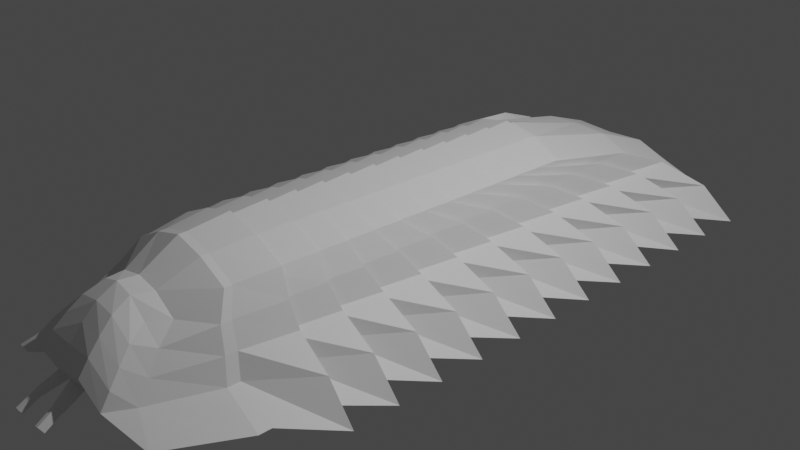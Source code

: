 # Source: isopod.blend  (saved by Blender 3.4.6; exported with 4.5.12 LTS)
import bpy
from mathutils import Matrix  # noqa: F401  (used for matrix-valued properties, if any)

bpy.ops.wm.read_factory_settings(use_empty=True)
scene = bpy.context.scene
scene.name = 'Scene'

# ---- collections
col_collection = bpy.data.collections.new('Collection'); scene.collection.children.link(col_collection)

# ---- materials (node trees are filled in below, after node groups)
mat_material = bpy.data.materials.new('Material')
mat_material.alpha_threshold = 0.0
mat_material.use_transparent_shadow = False
mat_material.roughness = 0.5
mat_material.line_color = (0.0, 0.0, 0.0, 1.0)

# ---- material node trees
mat_material.use_nodes = True; mat_material.node_tree.nodes.clear()
_N = mat_material.node_tree.nodes; _L = mat_material.node_tree.links
n0 = _N.new('ShaderNodeOutputMaterial'); n0.name = 'Material Output'; n0.location = (300, 300)
n1 = _N.new('ShaderNodeBsdfPrincipled'); n1.name = 'Principled BSDF'; n1.location = (10, 300)
n1.distribution = 'GGX'
n1.subsurface_method = 'RANDOM_WALK_SKIN'
n1.inputs[3].default_value = 1.45
n1.inputs[27].default_value = (0.0, 0.0, 0.0, 1.0)
n1.inputs[28].default_value = 1.0
_L.new(n1.outputs[0], n0.inputs[0])
n0.is_active_output = True

# ---- world
world_world = bpy.data.worlds.new('World'); scene.world = world_world
world_world.use_nodes = True; world_world.node_tree.nodes.clear()
_N = world_world.node_tree.nodes; _L = world_world.node_tree.links
n0 = _N.new('ShaderNodeOutputWorld'); n0.name = 'World Output'; n0.location = (300, 300)
n1 = _N.new('ShaderNodeBackground'); n1.name = 'Background'; n1.location = (10, 300)
n1.inputs[0].default_value = (0.05088, 0.05088, 0.05088, 1.0)
_L.new(n1.outputs[0], n0.inputs[0])
n0.is_active_output = True
world_world.color = (0.05088, 0.05088, 0.05088)
world_world.use_sun_shadow = False
world_world.sun_shadow_jitter_overblur = 0.0

# ---- cameras
cam_camera = bpy.data.cameras.new('Camera')
cam_camera.clip_end = 100.0
cam_camera.ortho_scale = 7.314

# ---- lights
light_light = bpy.data.lights.new('Light', 'POINT')
light_light.transmission_factor = 0.0
light_light.energy = 1000.0
light_light.shadow_soft_size = 0.1
light_light.shadow_maximum_resolution = 0.006
light_light.use_absolute_resolution = True

# ---- meshes
me_cube = bpy.data.meshes.new('Cube')
me_cube.from_pydata([(0.6357, 0.437, 0.7749), (1.0, 1.0, -1.0), (0.383, -0.8178, 0.6108), (0.6025, -0.9704, -0.4548), (0.7673, 0.7274, 0.2105), (0.8779, 0.8992, -0.3277), (0.9667, 0.9765, -0.845), (0.4623, -0.8696, 0.4166), (0.5289, -0.9075, 0.1489), (0.5824, -0.9417, -0.1381), (0.7096, 0.4102, 0.8584), (0.7096, 0.3274, 0.8782), (0.7096, 0.2445, 0.898), (0.7096, 0.1616, 0.9178), (0.7096, 0.07876, 0.9376), (0.7096, -0.004102, 0.9574), (0.7096, -0.08697, 0.9772), (0.7096, -0.1698, 0.997), (0.7096, -0.2527, 1.017), (0.7096, -0.3356, 1.037), (0.7096, -0.4184, 1.056), (0.7096, -0.5214, 1.082), (0.6357, -0.6603, 1.0), (0.4823, -0.7646, 0.5713), (1.057, -0.9375, -0.8725), (1.393, -0.7333, -1.0), (1.697, -0.5439, -1.374), (1.697, -0.4106, -1.374), (1.697, -0.2773, -1.374), (1.697, -0.1439, -1.374), (1.697, -0.0106, -1.374), (1.697, 0.1227, -1.374), (1.697, 0.2561, -1.374), (1.697, 0.3894, -1.374), (1.697, 0.5227, -1.374), (1.697, 0.6561, -1.374), (1.697, 0.7894, -1.374), (1.697, 0.9227, -1.374), (1.381, 0.8877, -0.5383), (1.381, 0.7578, -0.5383), (1.381, 0.6278, -0.5383), (1.381, 0.4978, -0.5383), (1.381, 0.3679, -0.5383), (1.381, 0.2379, -0.5383), (1.381, 0.1079, -0.5383), (1.381, -0.02203, -0.5383), (1.381, -0.152, -0.5383), (1.381, -0.282, -0.5383), (1.381, -0.4119, -0.5383), (1.381, -0.5419, -0.5383), (0.9667, -0.7279, -0.5), (0.7334, -0.9027, -0.4669), (0.98, 0.8162, 0.001688), (0.98, 0.6935, 0.001688), (0.98, 0.5708, 0.001688), (0.98, 0.4482, 0.001688), (0.98, 0.3255, 0.001688), (0.98, 0.2029, 0.001688), (0.98, 0.08019, 0.001688), (0.98, -0.04248, 0.001688), (0.98, -0.1651, 0.001688), (0.98, -0.2878, 0.001688), (0.98, -0.4105, 0.001688), (0.98, -0.5331, 0.001688), (0.8779, -0.7119, 0.0), (0.6661, -0.8623, -0.09081), (0.8565, 0.6571, 0.5417), (0.8565, 0.5488, 0.5417), (0.8565, 0.4406, 0.5417), (0.8565, 0.3323, 0.5417), (0.8565, 0.2241, 0.5417), (0.8565, 0.1158, 0.5417), (0.8565, 0.00755, 0.5417), (0.8565, -0.1007, 0.5417), (0.8565, -0.209, 0.5417), (0.8565, -0.3172, 0.5417), (0.8565, -0.4255, 0.5417), (0.8565, -0.5337, 0.5417), (0.7673, -0.6981, 0.5), (0.5821, -0.8201, 0.2755), (0.6357, -0.6384, 1.0), (1.393, -0.6981, -1.0), (0.9667, -0.6936, -0.5), (0.8779, -0.6794, 0.0), (0.7673, -0.6694, 0.5), (0.6357, -0.5664, 1.0), (1.393, -0.5822, -1.0), (0.9667, -0.5806, -0.5), (0.8779, -0.5728, 0.0), (0.7673, -0.5754, 0.5), (0.6357, -0.4578, 0.9729), (1.393, -0.4398, -1.0), (0.9667, -0.4418, -0.5), (0.8779, -0.4418, 0.0), (0.7673, -0.4598, 0.5), (0.6357, -0.379, 0.9554), (1.393, -0.313, -1.0), (0.9667, -0.3182, -0.5), (0.8779, -0.3252, 0.0), (0.7673, -0.3568, 0.5), (0.6357, -0.2985, 0.9376), (1.393, -0.1836, -1.0), (0.9667, -0.192, -0.5), (0.8779, -0.2061, 0.0), (0.7673, -0.2517, 0.5), (0.6357, -0.2118, 0.9185), (1.393, -0.04403, -1.0), (0.9667, -0.05603, -0.5), (0.8779, -0.07771, 0.0), (0.7673, -0.1384, 0.5), (0.6357, -0.1277, 0.8998), (1.393, 0.09126, -1.0), (0.9667, 0.07584, -0.5), (0.8779, 0.04675, 0.0), (0.7673, -0.02855, 0.5), (0.6357, -0.04996, 0.8826), (1.393, 0.2164, -1.0), (0.9667, 0.1979, -0.5), (0.8779, 0.1619, 0.0), (0.7673, 0.07308, 0.5), (0.6357, 0.03338, 0.8642), (1.393, 0.3505, -1.0), (0.9667, 0.3286, -0.5), (0.8779, 0.2853, 0.0), (0.7673, 0.182, 0.5), (0.6357, 0.1224, 0.8445), (1.393, 0.4938, -1.0), (0.9667, 0.4682, -0.5), (0.8779, 0.4171, 0.0), (0.7673, 0.2983, 0.5), (0.6357, 0.1967, 0.8281), (1.393, 0.6133, -1.0), (0.9667, 0.5847, -0.5), (0.8779, 0.527, 0.0), (0.7673, 0.3953, 0.5), (0.6357, 0.2818, 0.8092), (1.393, 0.7502, -1.0), (0.9667, 0.7181, -0.5), (0.8779, 0.6529, 0.0), (0.7673, 0.5065, 0.5), (1.0, 0.8811, -1.0), (0.6357, 0.3631, 0.7912), (0.9667, 0.8457, -0.5), (0.8779, 0.7733, 0.0), (0.7673, 0.6127, 0.5), (0.5, 1.0, -0.6321), (0.0, 1.0, -0.8032), (0.1915, -0.8178, 0.9787), (0.0, -0.8178, 1.099), (0.0, -0.9704, -0.1592), (0.1276, -0.9598, -0.367), (2.98e-08, 0.437, 1.293), (0.3179, 0.437, 1.143), (2.98e-08, 0.9765, -0.6201), (0.4833, 0.9765, -0.4771), (0.0, 0.8992, -0.009169), (0.439, 0.8992, 0.04019), (2.98e-08, 0.7274, 0.6265), (0.3836, 0.7274, 0.5784), (0.2912, -0.9417, 0.2298), (0.0, -0.9417, 0.2148), (0.2645, -0.9075, 0.5168), (0.0, -0.9075, 0.5537), (0.2311, -0.8696, 0.7845), (0.0, -0.8696, 0.87), (0.6635, 0.9227, -1.006), (-5.495e-08, 0.9227, -1.191), (0.6635, 0.7894, -1.006), (-5.495e-08, 0.7894, -1.191), (0.6635, 0.6561, -1.006), (-5.495e-08, 0.6561, -1.191), (0.6635, 0.5227, -1.006), (-5.495e-08, 0.5227, -1.191), (0.6635, 0.3894, -1.006), (-5.495e-08, 0.3894, -1.191), (0.6635, 0.2561, -1.006), (-5.495e-08, 0.2561, -1.191), (0.6635, 0.1227, -1.006), (-5.495e-08, 0.1227, -1.191), (0.6635, -0.0106, -1.006), (-5.495e-08, -0.0106, -1.191), (0.6635, -0.1439, -1.006), (-5.495e-08, -0.1439, -1.191), (0.6635, -0.2773, -1.006), (-5.495e-08, -0.2773, -1.191), (0.6635, -0.4106, -1.006), (-5.495e-08, -0.4106, -1.191), (0.6635, -0.5439, -1.006), (-5.495e-08, -0.5439, -1.191), (0.6963, -0.7333, -0.6321), (0.0, -0.7333, -0.8032), (0.2063, -0.9481, -0.5116), (-5.96e-08, -0.9375, -0.6526), (-2.98e-08, 0.4102, 1.392), (0.3548, 0.4102, 1.226), (-2.98e-08, 0.3274, 1.415), (0.3548, 0.3274, 1.246), (-2.98e-08, 0.2445, 1.438), (0.3548, 0.2445, 1.266), (-2.98e-08, 0.1616, 1.462), (0.3548, 0.1616, 1.286), (-2.98e-08, 0.07876, 1.485), (0.3548, 0.07876, 1.305), (-2.98e-08, -0.004102, 1.509), (0.3548, -0.004102, 1.325), (-2.98e-08, -0.08697, 1.532), (0.3548, -0.08697, 1.345), (-2.98e-08, -0.1698, 1.555), (0.3548, -0.1698, 1.365), (-2.98e-08, -0.2527, 1.579), (0.3548, -0.2527, 1.385), (-2.98e-08, -0.3356, 1.602), (0.3548, -0.3356, 1.404), (-2.98e-08, -0.4184, 1.626), (0.3548, -0.4184, 1.424), (-2.98e-08, -0.5214, 1.655), (0.3548, -0.5214, 1.45), (2.98e-08, -0.6603, 1.559), (0.3179, -0.6603, 1.368), (0.0, -0.7646, 1.053), (0.2412, -0.7646, 0.9392), (2.98e-08, -0.6384, 1.559), (0.3179, -0.6384, 1.368), (0.6963, -0.6981, -0.6321), (0.0, -0.6981, -0.8032), (2.98e-08, -0.5664, 1.559), (0.3179, -0.5664, 1.368), (0.6963, -0.5822, -0.6321), (0.0, -0.5822, -0.8032), (2.98e-08, -0.4578, 1.527), (0.3179, -0.4578, 1.341), (0.6963, -0.4398, -0.6321), (0.0, -0.4398, -0.8032), (2.98e-08, -0.379, 1.506), (0.3179, -0.379, 1.323), (0.6963, -0.313, -0.6321), (0.0, -0.313, -0.8032), (2.98e-08, -0.2985, 1.485), (0.3179, -0.2985, 1.306), (0.6963, -0.1836, -0.6321), (0.0, -0.1836, -0.8032), (2.98e-08, -0.2118, 1.463), (0.3179, -0.2118, 1.286), (0.6963, -0.04403, -0.6321), (0.0, -0.04403, -0.8032), (2.98e-08, -0.1277, 1.441), (0.3179, -0.1277, 1.268), (0.6963, 0.09126, -0.6321), (0.0, 0.09126, -0.8032), (2.98e-08, -0.04996, 1.42), (0.3179, -0.04996, 1.251), (0.6963, 0.2164, -0.6321), (0.0, 0.2164, -0.8032), (2.98e-08, 0.03338, 1.399), (0.3179, 0.03338, 1.232), (0.6963, 0.3505, -0.6321), (0.0, 0.3505, -0.8032), (2.98e-08, 0.1224, 1.375), (0.3179, 0.1224, 1.212), (0.6963, 0.4938, -0.6321), (0.0, 0.4938, -0.8032), (2.98e-08, 0.1967, 1.356), (0.3179, 0.1967, 1.196), (0.6963, 0.6133, -0.6321), (0.0, 0.6133, -0.8032), (2.98e-08, 0.2818, 1.334), (0.3179, 0.2818, 1.177), (0.6963, 0.7502, -0.6321), (0.0, 0.7502, -0.8032), (2.98e-08, 0.3631, 1.312), (0.3179, 0.3631, 1.159), (0.5, 0.8811, -0.6321), (0.0, 0.8811, -0.8032), (0.3012, -0.9704, -0.08684), (0.05958, -0.9594, -0.3833), (0.5283, -0.9375, -0.5046), (0.05959, -0.9485, -0.5528), (0.1311, -1.004, -0.7524), (0.1311, -1.012, -0.6426), (0.1711, -1.012, -0.633), (0.2221, -1.004, -0.7269), (0.1249, -1.004, -0.7605), (0.1249, -1.012, -0.6378), (0.1742, -1.012, -0.6259), (0.2312, -1.004, -0.7307), (0.1438, -1.051, -0.9796), (0.1438, -1.059, -0.8698), (0.1838, -1.059, -0.8602), (0.2348, -1.051, -0.9541)], [], [(275, 24, 3, 273), (79, 23, 2, 7), (158, 152, 0, 4), (145, 154, 6, 1), (154, 156, 5, 6), (156, 158, 4, 5), (24, 51, 9, 3), (51, 65, 8, 9), (65, 79, 7, 8), (143, 144, 66, 52), (138, 139, 67, 53), (133, 134, 68, 54), (128, 129, 69, 55), (123, 124, 70, 56), (118, 119, 71, 57), (113, 114, 72, 58), (108, 109, 73, 59), (103, 104, 74, 60), (98, 99, 75, 61), (93, 94, 76, 62), (88, 89, 77, 63), (83, 84, 78, 64), (64, 78, 79, 65), (142, 143, 52, 38), (137, 138, 53, 39), (132, 133, 54, 40), (127, 128, 55, 41), (122, 123, 56, 42), (117, 118, 57, 43), (112, 113, 58, 44), (107, 108, 59, 45), (102, 103, 60, 46), (97, 98, 61, 47), (92, 93, 62, 48), (87, 88, 63, 49), (82, 83, 64, 50), (50, 64, 65, 51), (140, 142, 38, 37), (136, 137, 39, 36), (131, 132, 40, 35), (126, 127, 41, 34), (121, 122, 42, 33), (116, 117, 43, 32), (111, 112, 44, 31), (106, 107, 45, 30), (101, 102, 46, 29), (96, 97, 47, 28), (91, 92, 48, 27), (86, 87, 49, 26), (81, 82, 50, 25), (25, 50, 51, 24), (144, 141, 10, 66), (139, 135, 11, 67), (134, 130, 12, 68), (129, 125, 13, 69), (124, 120, 14, 70), (119, 115, 15, 71), (114, 110, 16, 72), (109, 105, 17, 73), (104, 100, 18, 74), (99, 95, 19, 75), (94, 90, 20, 76), (89, 85, 21, 77), (84, 80, 22, 78), (78, 22, 23, 79), (271, 140, 37, 165), (267, 136, 36, 167), (263, 131, 35, 169), (259, 126, 34, 171), (255, 121, 33, 173), (251, 116, 32, 175), (247, 111, 31, 177), (243, 106, 30, 179), (239, 101, 29, 181), (235, 96, 28, 183), (231, 91, 27, 185), (227, 86, 26, 187), (223, 81, 25, 189), (189, 25, 24, 275), (187, 26, 81, 223), (77, 21, 80, 84), (26, 49, 82, 81), (49, 63, 83, 82), (63, 77, 84, 83), (185, 27, 86, 227), (76, 20, 85, 89), (27, 48, 87, 86), (48, 62, 88, 87), (62, 76, 89, 88), (183, 28, 91, 231), (75, 19, 90, 94), (28, 47, 92, 91), (47, 61, 93, 92), (61, 75, 94, 93), (181, 29, 96, 235), (74, 18, 95, 99), (29, 46, 97, 96), (46, 60, 98, 97), (60, 74, 99, 98), (179, 30, 101, 239), (73, 17, 100, 104), (30, 45, 102, 101), (45, 59, 103, 102), (59, 73, 104, 103), (177, 31, 106, 243), (72, 16, 105, 109), (31, 44, 107, 106), (44, 58, 108, 107), (58, 72, 109, 108), (175, 32, 111, 247), (71, 15, 110, 114), (32, 43, 112, 111), (43, 57, 113, 112), (57, 71, 114, 113), (173, 33, 116, 251), (70, 14, 115, 119), (33, 42, 117, 116), (42, 56, 118, 117), (56, 70, 119, 118), (171, 34, 121, 255), (69, 13, 120, 124), (34, 41, 122, 121), (41, 55, 123, 122), (55, 69, 124, 123), (169, 35, 126, 259), (68, 12, 125, 129), (35, 40, 127, 126), (40, 54, 128, 127), (54, 68, 129, 128), (167, 36, 131, 263), (67, 11, 130, 134), (36, 39, 132, 131), (39, 53, 133, 132), (53, 67, 134, 133), (165, 37, 136, 267), (66, 10, 135, 139), (37, 38, 137, 136), (38, 52, 138, 137), (52, 66, 139, 138), (145, 1, 140, 271), (4, 0, 141, 144), (1, 6, 142, 140), (6, 5, 143, 142), (5, 4, 144, 143), (146, 145, 271, 272), (0, 152, 270, 141), (152, 151, 269, 270), (166, 165, 267, 268), (10, 194, 266, 135), (194, 193, 265, 266), (168, 167, 263, 264), (11, 196, 262, 130), (196, 195, 261, 262), (170, 169, 259, 260), (12, 198, 258, 125), (198, 197, 257, 258), (172, 171, 255, 256), (13, 200, 254, 120), (200, 199, 253, 254), (174, 173, 251, 252), (14, 202, 250, 115), (202, 201, 249, 250), (176, 175, 247, 248), (15, 204, 246, 110), (204, 203, 245, 246), (178, 177, 243, 244), (16, 206, 242, 105), (206, 205, 241, 242), (180, 179, 239, 240), (17, 208, 238, 100), (208, 207, 237, 238), (182, 181, 235, 236), (18, 210, 234, 95), (210, 209, 233, 234), (184, 183, 231, 232), (19, 212, 230, 90), (212, 211, 229, 230), (186, 185, 227, 228), (20, 214, 226, 85), (214, 213, 225, 226), (188, 187, 223, 224), (21, 216, 222, 80), (216, 215, 221, 222), (22, 218, 220, 23), (218, 217, 219, 220), (80, 222, 218, 22), (222, 221, 217, 218), (85, 226, 216, 21), (226, 225, 215, 216), (90, 230, 214, 20), (230, 229, 213, 214), (95, 234, 212, 19), (234, 233, 211, 212), (100, 238, 210, 18), (238, 237, 209, 210), (105, 242, 208, 17), (242, 241, 207, 208), (110, 246, 206, 16), (246, 245, 205, 206), (115, 250, 204, 15), (250, 249, 203, 204), (120, 254, 202, 14), (254, 253, 201, 202), (125, 258, 200, 13), (258, 257, 199, 200), (130, 262, 198, 12), (262, 261, 197, 198), (135, 266, 196, 11), (266, 265, 195, 196), (141, 270, 194, 10), (270, 269, 193, 194), (190, 189, 275, 192), (224, 223, 189, 190), (228, 227, 187, 188), (232, 231, 185, 186), (236, 235, 183, 184), (240, 239, 181, 182), (244, 243, 179, 180), (248, 247, 177, 178), (252, 251, 175, 176), (256, 255, 173, 174), (260, 259, 171, 172), (264, 263, 169, 170), (268, 267, 167, 168), (272, 271, 165, 166), (8, 7, 163, 161), (161, 163, 164, 162), (9, 8, 161, 159), (159, 161, 162, 160), (3, 9, 159, 273), (273, 159, 160, 149), (155, 157, 158, 156), (153, 155, 156, 154), (146, 153, 154, 145), (157, 151, 152, 158), (150, 274, 282, 283), (7, 2, 147, 163), (163, 147, 148, 164), (23, 220, 147, 2), (220, 219, 148, 147), (274, 150, 273, 149), (191, 276, 192, 275), (276, 274, 149, 192), (150, 191, 275, 273), (277, 280, 288, 285), (274, 276, 281, 282), (191, 150, 283, 284), (276, 191, 284, 281), (277, 278, 282, 281), (278, 279, 283, 282), (280, 277, 281, 284), (279, 280, 284, 283), (285, 288, 287, 286), (278, 277, 285, 286), (280, 279, 287, 288), (279, 278, 286, 287)])
_uv = me_cube.uv_layers.new(name='UVMap')
_uv.uv.foreach_set('vector', [0.3125, 0.7333, 0.375, 0.7333, 0.375, 0.75, 0.3125, 0.75, 0.5625, 0.7333, 0.625, 0.7333, 0.625, 0.75, 0.5625, 0.75, 0.5625, 0.4375, 0.625, 0.4375, 0.625, 0.5, 0.5625, 0.5, 0.375, 0.4375, 0.4375, 0.4375, 0.4375, 0.5, 0.375, 0.5, 0.4375, 0.4375, 0.5, 0.4375, 0.5, 0.5, 0.4375, 0.5, 0.5, 0.4375, 0.5625, 0.4375, 0.5625, 0.5, 0.5, 0.5, 0.375, 0.7333, 0.4375, 0.7333, 0.4375, 0.75, 0.375, 0.75, 0.4375, 0.7333, 0.5, 0.7333, 0.5, 0.75, 0.4375, 0.75, 0.5, 0.7333, 0.5625, 0.7333, 0.5625, 0.75, 0.5, 0.75, 0.5, 0.5149, 0.5625, 0.5149, 0.5625, 0.5167, 0.5, 0.5167, 0.5, 0.5312, 0.5625, 0.5312, 0.5625, 0.5333, 0.5, 0.5333, 0.5, 0.5483, 0.5625, 0.5483, 0.5625, 0.55, 0.5, 0.55, 0.5, 0.5633, 0.5625, 0.5633, 0.5625, 0.5667, 0.5, 0.5667, 0.5, 0.5812, 0.5625, 0.5812, 0.5625, 0.5833, 0.5, 0.5833, 0.5, 0.5979, 0.5625, 0.5979, 0.5625, 0.6, 0.5, 0.6, 0.5, 0.6136, 0.5625, 0.6136, 0.5625, 0.6167, 0.5, 0.6167, 0.5, 0.6305, 0.5625, 0.6305, 0.5625, 0.6333, 0.5, 0.6333, 0.5, 0.6479, 0.5625, 0.6479, 0.5625, 0.65, 0.5, 0.65, 0.5, 0.6641, 0.5625, 0.6641, 0.5625, 0.6667, 0.5, 0.6667, 0.5, 0.68, 0.5625, 0.68, 0.5625, 0.6833, 0.5, 0.6833, 0.5, 0.6978, 0.5625, 0.6978, 0.5625, 0.7, 0.5, 0.7, 0.5, 0.7123, 0.5625, 0.7123, 0.5625, 0.7167, 0.5, 0.7167, 0.5, 0.7167, 0.5625, 0.7167, 0.5625, 0.7333, 0.5, 0.7333, 0.4375, 0.5149, 0.5, 0.5149, 0.5, 0.5167, 0.4375, 0.5167, 0.4375, 0.5312, 0.5, 0.5312, 0.5, 0.5333, 0.4375, 0.5333, 0.4375, 0.5483, 0.5, 0.5483, 0.5, 0.55, 0.4375, 0.55, 0.4375, 0.5633, 0.5, 0.5633, 0.5, 0.5667, 0.4375, 0.5667, 0.4375, 0.5812, 0.5, 0.5812, 0.5, 0.5833, 0.4375, 0.5833, 0.4375, 0.5979, 0.5, 0.5979, 0.5, 0.6, 0.4375, 0.6, 0.4375, 0.6136, 0.5, 0.6136, 0.5, 0.6167, 0.4375, 0.6167, 0.4375, 0.6305, 0.5, 0.6305, 0.5, 0.6333, 0.4375, 0.6333, 0.4375, 0.6479, 0.5, 0.6479, 0.5, 0.65, 0.4375, 0.65, 0.4375, 0.6641, 0.5, 0.6641, 0.5, 0.6667, 0.4375, 0.6667, 0.4375, 0.68, 0.5, 0.68, 0.5, 0.6833, 0.4375, 0.6833, 0.4375, 0.6978, 0.5, 0.6978, 0.5, 0.7, 0.4375, 0.7, 0.4375, 0.7123, 0.5, 0.7123, 0.5, 0.7167, 0.4375, 0.7167, 0.4375, 0.7167, 0.5, 0.7167, 0.5, 0.7333, 0.4375, 0.7333, 0.375, 0.5149, 0.4375, 0.5149, 0.4375, 0.5167, 0.375, 0.5167, 0.375, 0.5312, 0.4375, 0.5312, 0.4375, 0.5333, 0.375, 0.5333, 0.375, 0.5483, 0.4375, 0.5483, 0.4375, 0.55, 0.375, 0.55, 0.375, 0.5633, 0.4375, 0.5633, 0.4375, 0.5667, 0.375, 0.5667, 0.375, 0.5812, 0.4375, 0.5812, 0.4375, 0.5833, 0.375, 0.5833, 0.375, 0.5979, 0.4375, 0.5979, 0.4375, 0.6, 0.375, 0.6, 0.375, 0.6136, 0.4375, 0.6136, 0.4375, 0.6167, 0.375, 0.6167, 0.375, 0.6305, 0.4375, 0.6305, 0.4375, 0.6333, 0.375, 0.6333, 0.375, 0.6479, 0.4375, 0.6479, 0.4375, 0.65, 0.375, 0.65, 0.375, 0.6641, 0.4375, 0.6641, 0.4375, 0.6667, 0.375, 0.6667, 0.375, 0.68, 0.4375, 0.68, 0.4375, 0.6833, 0.375, 0.6833, 0.375, 0.6978, 0.4375, 0.6978, 0.4375, 0.7, 0.375, 0.7, 0.375, 0.7123, 0.4375, 0.7123, 0.4375, 0.7167, 0.375, 0.7167, 0.375, 0.7167, 0.4375, 0.7167, 0.4375, 0.7333, 0.375, 0.7333, 0.5625, 0.5149, 0.625, 0.5149, 0.625, 0.5167, 0.5625, 0.5167, 0.5625, 0.5312, 0.625, 0.5312, 0.625, 0.5333, 0.5625, 0.5333, 0.5625, 0.5483, 0.625, 0.5483, 0.625, 0.55, 0.5625, 0.55, 0.5625, 0.5633, 0.625, 0.5633, 0.625, 0.5667, 0.5625, 0.5667, 0.5625, 0.5812, 0.625, 0.5812, 0.625, 0.5833, 0.5625, 0.5833, 0.5625, 0.5979, 0.625, 0.5979, 0.625, 0.6, 0.5625, 0.6, 0.5625, 0.6136, 0.625, 0.6136, 0.625, 0.6167, 0.5625, 0.6167, 0.5625, 0.6305, 0.625, 0.6305, 0.625, 0.6333, 0.5625, 0.6333, 0.5625, 0.6479, 0.625, 0.6479, 0.625, 0.65, 0.5625, 0.65, 0.5625, 0.6641, 0.625, 0.6641, 0.625, 0.6667, 0.5625, 0.6667, 0.5625, 0.68, 0.625, 0.68, 0.625, 0.6833, 0.5625, 0.6833, 0.5625, 0.6978, 0.625, 0.6978, 0.625, 0.7, 0.5625, 0.7, 0.5625, 0.7123, 0.625, 0.7123, 0.625, 0.7167, 0.5625, 0.7167, 0.5625, 0.7167, 0.625, 0.7167, 0.625, 0.7333, 0.5625, 0.7333, 0.3125, 0.5149, 0.375, 0.5149, 0.375, 0.5167, 0.3125, 0.5167, 0.3125, 0.5312, 0.375, 0.5312, 0.375, 0.5333, 0.3125, 0.5333, 0.3125, 0.5483, 0.375, 0.5483, 0.375, 0.55, 0.3125, 0.55, 0.3125, 0.5633, 0.375, 0.5633, 0.375, 0.5667, 0.3125, 0.5667, 0.3125, 0.5812, 0.375, 0.5812, 0.375, 0.5833, 0.3125, 0.5833, 0.3125, 0.5979, 0.375, 0.5979, 0.375, 0.6, 0.3125, 0.6, 0.3125, 0.6136, 0.375, 0.6136, 0.375, 0.6167, 0.3125, 0.6167, 0.3125, 0.6305, 0.375, 0.6305, 0.375, 0.6333, 0.3125, 0.6333, 0.3125, 0.6479, 0.375, 0.6479, 0.375, 0.65, 0.3125, 0.65, 0.3125, 0.6641, 0.375, 0.6641, 0.375, 0.6667, 0.3125, 0.6667, 0.3125, 0.68, 0.375, 0.68, 0.375, 0.6833, 0.3125, 0.6833, 0.3125, 0.6978, 0.375, 0.6978, 0.375, 0.7, 0.3125, 0.7, 0.3125, 0.7123, 0.375, 0.7123, 0.375, 0.7167, 0.3125, 0.7167, 0.3125, 0.7167, 0.375, 0.7167, 0.375, 0.7333, 0.3125, 0.7333, 0.3125, 0.7, 0.375, 0.7, 0.375, 0.7123, 0.3125, 0.7123, 0.5625, 0.7, 0.625, 0.7, 0.625, 0.7123, 0.5625, 0.7123, 0.375, 0.7, 0.4375, 0.7, 0.4375, 0.7123, 0.375, 0.7123, 0.4375, 0.7, 0.5, 0.7, 0.5, 0.7123, 0.4375, 0.7123, 0.5, 0.7, 0.5625, 0.7, 0.5625, 0.7123, 0.5, 0.7123, 0.3125, 0.6833, 0.375, 0.6833, 0.375, 0.6978, 0.3125, 0.6978, 0.5625, 0.6833, 0.625, 0.6833, 0.625, 0.6978, 0.5625, 0.6978, 0.375, 0.6833, 0.4375, 0.6833, 0.4375, 0.6978, 0.375, 0.6978, 0.4375, 0.6833, 0.5, 0.6833, 0.5, 0.6978, 0.4375, 0.6978, 0.5, 0.6833, 0.5625, 0.6833, 0.5625, 0.6978, 0.5, 0.6978, 0.3125, 0.6667, 0.375, 0.6667, 0.375, 0.68, 0.3125, 0.68, 0.5625, 0.6667, 0.625, 0.6667, 0.625, 0.68, 0.5625, 0.68, 0.375, 0.6667, 0.4375, 0.6667, 0.4375, 0.68, 0.375, 0.68, 0.4375, 0.6667, 0.5, 0.6667, 0.5, 0.68, 0.4375, 0.68, 0.5, 0.6667, 0.5625, 0.6667, 0.5625, 0.68, 0.5, 0.68, 0.3125, 0.65, 0.375, 0.65, 0.375, 0.6641, 0.3125, 0.6641, 0.5625, 0.65, 0.625, 0.65, 0.625, 0.6641, 0.5625, 0.6641, 0.375, 0.65, 0.4375, 0.65, 0.4375, 0.6641, 0.375, 0.6641, 0.4375, 0.65, 0.5, 0.65, 0.5, 0.6641, 0.4375, 0.6641, 0.5, 0.65, 0.5625, 0.65, 0.5625, 0.6641, 0.5, 0.6641, 0.3125, 0.6333, 0.375, 0.6333, 0.375, 0.6479, 0.3125, 0.6479, 0.5625, 0.6333, 0.625, 0.6333, 0.625, 0.6479, 0.5625, 0.6479, 0.375, 0.6333, 0.4375, 0.6333, 0.4375, 0.6479, 0.375, 0.6479, 0.4375, 0.6333, 0.5, 0.6333, 0.5, 0.6479, 0.4375, 0.6479, 0.5, 0.6333, 0.5625, 0.6333, 0.5625, 0.6479, 0.5, 0.6479, 0.3125, 0.6167, 0.375, 0.6167, 0.375, 0.6305, 0.3125, 0.6305, 0.5625, 0.6167, 0.625, 0.6167, 0.625, 0.6305, 0.5625, 0.6305, 0.375, 0.6167, 0.4375, 0.6167, 0.4375, 0.6305, 0.375, 0.6305, 0.4375, 0.6167, 0.5, 0.6167, 0.5, 0.6305, 0.4375, 0.6305, 0.5, 0.6167, 0.5625, 0.6167, 0.5625, 0.6305, 0.5, 0.6305, 0.3125, 0.6, 0.375, 0.6, 0.375, 0.6136, 0.3125, 0.6136, 0.5625, 0.6, 0.625, 0.6, 0.625, 0.6136, 0.5625, 0.6136, 0.375, 0.6, 0.4375, 0.6, 0.4375, 0.6136, 0.375, 0.6136, 0.4375, 0.6, 0.5, 0.6, 0.5, 0.6136, 0.4375, 0.6136, 0.5, 0.6, 0.5625, 0.6, 0.5625, 0.6136, 0.5, 0.6136, 0.3125, 0.5833, 0.375, 0.5833, 0.375, 0.5979, 0.3125, 0.5979, 0.5625, 0.5833, 0.625, 0.5833, 0.625, 0.5979, 0.5625, 0.5979, 0.375, 0.5833, 0.4375, 0.5833, 0.4375, 0.5979, 0.375, 0.5979, 0.4375, 0.5833, 0.5, 0.5833, 0.5, 0.5979, 0.4375, 0.5979, 0.5, 0.5833, 0.5625, 0.5833, 0.5625, 0.5979, 0.5, 0.5979, 0.3125, 0.5667, 0.375, 0.5667, 0.375, 0.5812, 0.3125, 0.5812, 0.5625, 0.5667, 0.625, 0.5667, 0.625, 0.5812, 0.5625, 0.5812, 0.375, 0.5667, 0.4375, 0.5667, 0.4375, 0.5812, 0.375, 0.5812, 0.4375, 0.5667, 0.5, 0.5667, 0.5, 0.5812, 0.4375, 0.5812, 0.5, 0.5667, 0.5625, 0.5667, 0.5625, 0.5812, 0.5, 0.5812, 0.3125, 0.55, 0.375, 0.55, 0.375, 0.5633, 0.3125, 0.5633, 0.5625, 0.55, 0.625, 0.55, 0.625, 0.5633, 0.5625, 0.5633, 0.375, 0.55, 0.4375, 0.55, 0.4375, 0.5633, 0.375, 0.5633, 0.4375, 0.55, 0.5, 0.55, 0.5, 0.5633, 0.4375, 0.5633, 0.5, 0.55, 0.5625, 0.55, 0.5625, 0.5633, 0.5, 0.5633, 0.3125, 0.5333, 0.375, 0.5333, 0.375, 0.5483, 0.3125, 0.5483, 0.5625, 0.5333, 0.625, 0.5333, 0.625, 0.5483, 0.5625, 0.5483, 0.375, 0.5333, 0.4375, 0.5333, 0.4375, 0.5483, 0.375, 0.5483, 0.4375, 0.5333, 0.5, 0.5333, 0.5, 0.5483, 0.4375, 0.5483, 0.5, 0.5333, 0.5625, 0.5333, 0.5625, 0.5483, 0.5, 0.5483, 0.3125, 0.5167, 0.375, 0.5167, 0.375, 0.5312, 0.3125, 0.5312, 0.5625, 0.5167, 0.625, 0.5167, 0.625, 0.5312, 0.5625, 0.5312, 0.375, 0.5167, 0.4375, 0.5167, 0.4375, 0.5312, 0.375, 0.5312, 0.4375, 0.5167, 0.5, 0.5167, 0.5, 0.5312, 0.4375, 0.5312, 0.5, 0.5167, 0.5625, 0.5167, 0.5625, 0.5312, 0.5, 0.5312, 0.3125, 0.5, 0.375, 0.5, 0.375, 0.5149, 0.3125, 0.5149, 0.5625, 0.5, 0.625, 0.5, 0.625, 0.5149, 0.5625, 0.5149, 0.375, 0.5, 0.4375, 0.5, 0.4375, 0.5149, 0.375, 0.5149, 0.4375, 0.5, 0.5, 0.5, 0.5, 0.5149, 0.4375, 0.5149, 0.5, 0.5, 0.5625, 0.5, 0.5625, 0.5149, 0.5, 0.5149, 0.25, 0.5, 0.3125, 0.5, 0.3125, 0.5149, 0.25, 0.5149, 0.625, 0.5, 0.6875, 0.5, 0.6875, 0.5149, 0.625, 0.5149, 0.6875, 0.5, 0.75, 0.5, 0.75, 0.5149, 0.6875, 0.5149, 0.25, 0.5167, 0.3125, 0.5167, 0.3125, 0.5312, 0.25, 0.5312, 0.625, 0.5167, 0.6875, 0.5167, 0.6875, 0.5312, 0.625, 0.5312, 0.6875, 0.5167, 0.75, 0.5167, 0.75, 0.5312, 0.6875, 0.5312, 0.25, 0.5333, 0.3125, 0.5333, 0.3125, 0.5483, 0.25, 0.5483, 0.625, 0.5333, 0.6875, 0.5333, 0.6875, 0.5483, 0.625, 0.5483, 0.6875, 0.5333, 0.75, 0.5333, 0.75, 0.5483, 0.6875, 0.5483, 0.25, 0.55, 0.3125, 0.55, 0.3125, 0.5633, 0.25, 0.5633, 0.625, 0.55, 0.6875, 0.55, 0.6875, 0.5633, 0.625, 0.5633, 0.6875, 0.55, 0.75, 0.55, 0.75, 0.5633, 0.6875, 0.5633, 0.25, 0.5667, 0.3125, 0.5667, 0.3125, 0.5812, 0.25, 0.5812, 0.625, 0.5667, 0.6875, 0.5667, 0.6875, 0.5812, 0.625, 0.5812, 0.6875, 0.5667, 0.75, 0.5667, 0.75, 0.5812, 0.6875, 0.5812, 0.25, 0.5833, 0.3125, 0.5833, 0.3125, 0.5979, 0.25, 0.5979, 0.625, 0.5833, 0.6875, 0.5833, 0.6875, 0.5979, 0.625, 0.5979, 0.6875, 0.5833, 0.75, 0.5833, 0.75, 0.5979, 0.6875, 0.5979, 0.25, 0.6, 0.3125, 0.6, 0.3125, 0.6136, 0.25, 0.6136, 0.625, 0.6, 0.6875, 0.6, 0.6875, 0.6136, 0.625, 0.6136, 0.6875, 0.6, 0.75, 0.6, 0.75, 0.6136, 0.6875, 0.6136, 0.25, 0.6167, 0.3125, 0.6167, 0.3125, 0.6305, 0.25, 0.6305, 0.625, 0.6167, 0.6875, 0.6167, 0.6875, 0.6305, 0.625, 0.6305, 0.6875, 0.6167, 0.75, 0.6167, 0.75, 0.6305, 0.6875, 0.6305, 0.25, 0.6333, 0.3125, 0.6333, 0.3125, 0.6479, 0.25, 0.6479, 0.625, 0.6333, 0.6875, 0.6333, 0.6875, 0.6479, 0.625, 0.6479, 0.6875, 0.6333, 0.75, 0.6333, 0.75, 0.6479, 0.6875, 0.6479, 0.25, 0.65, 0.3125, 0.65, 0.3125, 0.6641, 0.25, 0.6641, 0.625, 0.65, 0.6875, 0.65, 0.6875, 0.6641, 0.625, 0.6641, 0.6875, 0.65, 0.75, 0.65, 0.75, 0.6641, 0.6875, 0.6641, 0.25, 0.6667, 0.3125, 0.6667, 0.3125, 0.68, 0.25, 0.68, 0.625, 0.6667, 0.6875, 0.6667, 0.6875, 0.68, 0.625, 0.68, 0.6875, 0.6667, 0.75, 0.6667, 0.75, 0.68, 0.6875, 0.68, 0.25, 0.6833, 0.3125, 0.6833, 0.3125, 0.6978, 0.25, 0.6978, 0.625, 0.6833, 0.6875, 0.6833, 0.6875, 0.6978, 0.625, 0.6978, 0.6875, 0.6833, 0.75, 0.6833, 0.75, 0.6978, 0.6875, 0.6978, 0.25, 0.7, 0.3125, 0.7, 0.3125, 0.7123, 0.25, 0.7123, 0.625, 0.7, 0.6875, 0.7, 0.6875, 0.7123, 0.625, 0.7123, 0.6875, 0.7, 0.75, 0.7, 0.75, 0.7123, 0.6875, 0.7123, 0.625, 0.7167, 0.6875, 0.7167, 0.6875, 0.7333, 0.625, 0.7333, 0.6875, 0.7167, 0.75, 0.7167, 0.75, 0.7333, 0.6875, 0.7333, 0.625, 0.7123, 0.6875, 0.7123, 0.6875, 0.7167, 0.625, 0.7167, 0.6875, 0.7123, 0.75, 0.7123, 0.75, 0.7167, 0.6875, 0.7167, 0.625, 0.6978, 0.6875, 0.6978, 0.6875, 0.7, 0.625, 0.7, 0.6875, 0.6978, 0.75, 0.6978, 0.75, 0.7, 0.6875, 0.7, 0.625, 0.68, 0.6875, 0.68, 0.6875, 0.6833, 0.625, 0.6833, 0.6875, 0.68, 0.75, 0.68, 0.75, 0.6833, 0.6875, 0.6833, 0.625, 0.6641, 0.6875, 0.6641, 0.6875, 0.6667, 0.625, 0.6667, 0.6875, 0.6641, 0.75, 0.6641, 0.75, 0.6667, 0.6875, 0.6667, 0.625, 0.6479, 0.6875, 0.6479, 0.6875, 0.65, 0.625, 0.65, 0.6875, 0.6479, 0.75, 0.6479, 0.75, 0.65, 0.6875, 0.65, 0.625, 0.6305, 0.6875, 0.6305, 0.6875, 0.6333, 0.625, 0.6333, 0.6875, 0.6305, 0.75, 0.6305, 0.75, 0.6333, 0.6875, 0.6333, 0.625, 0.6136, 0.6875, 0.6136, 0.6875, 0.6167, 0.625, 0.6167, 0.6875, 0.6136, 0.75, 0.6136, 0.75, 0.6167, 0.6875, 0.6167, 0.625, 0.5979, 0.6875, 0.5979, 0.6875, 0.6, 0.625, 0.6, 0.6875, 0.5979, 0.75, 0.5979, 0.75, 0.6, 0.6875, 0.6, 0.625, 0.5812, 0.6875, 0.5812, 0.6875, 0.5833, 0.625, 0.5833, 0.6875, 0.5812, 0.75, 0.5812, 0.75, 0.5833, 0.6875, 0.5833, 0.625, 0.5633, 0.6875, 0.5633, 0.6875, 0.5667, 0.625, 0.5667, 0.6875, 0.5633, 0.75, 0.5633, 0.75, 0.5667, 0.6875, 0.5667, 0.625, 0.5483, 0.6875, 0.5483, 0.6875, 0.55, 0.625, 0.55, 0.6875, 0.5483, 0.75, 0.5483, 0.75, 0.55, 0.6875, 0.55, 0.625, 0.5312, 0.6875, 0.5312, 0.6875, 0.5333, 0.625, 0.5333, 0.6875, 0.5312, 0.75, 0.5312, 0.75, 0.5333, 0.6875, 0.5333, 0.625, 0.5149, 0.6875, 0.5149, 0.6875, 0.5167, 0.625, 0.5167, 0.6875, 0.5149, 0.75, 0.5149, 0.75, 0.5167, 0.6875, 0.5167, 0.25, 0.7167, 0.3125, 0.7167, 0.3125, 0.7333, 0.25, 0.7333, 0.25, 0.7123, 0.3125, 0.7123, 0.3125, 0.7167, 0.25, 0.7167, 0.25, 0.6978, 0.3125, 0.6978, 0.3125, 0.7, 0.25, 0.7, 0.25, 0.68, 0.3125, 0.68, 0.3125, 0.6833, 0.25, 0.6833, 0.25, 0.6641, 0.3125, 0.6641, 0.3125, 0.6667, 0.25, 0.6667, 0.25, 0.6479, 0.3125, 0.6479, 0.3125, 0.65, 0.25, 0.65, 0.25, 0.6305, 0.3125, 0.6305, 0.3125, 0.6333, 0.25, 0.6333, 0.25, 0.6136, 0.3125, 0.6136, 0.3125, 0.6167, 0.25, 0.6167, 0.25, 0.5979, 0.3125, 0.5979, 0.3125, 0.6, 0.25, 0.6, 0.25, 0.5812, 0.3125, 0.5812, 0.3125, 0.5833, 0.25, 0.5833, 0.25, 0.5633, 0.3125, 0.5633, 0.3125, 0.5667, 0.25, 0.5667, 0.25, 0.5483, 0.3125, 0.5483, 0.3125, 0.55, 0.25, 0.55, 0.25, 0.5312, 0.3125, 0.5312, 0.3125, 0.5333, 0.25, 0.5333, 0.25, 0.5149, 0.3125, 0.5149, 0.3125, 0.5167, 0.25, 0.5167, 0.5, 0.75, 0.5625, 0.75, 0.5625, 0.8125, 0.5, 0.8125, 0.5, 0.8125, 0.5625, 0.8125, 0.5625, 0.875, 0.5, 0.875, 0.4375, 0.75, 0.5, 0.75, 0.5, 0.8125, 0.4375, 0.8125, 0.4375, 0.8125, 0.5, 0.8125, 0.5, 0.875, 0.4375, 0.875, 0.375, 0.75, 0.4375, 0.75, 0.4375, 0.8125, 0.375, 0.8125, 0.375, 0.8125, 0.4375, 0.8125, 0.4375, 0.875, 0.375, 0.875, 0.5, 0.375, 0.5625, 0.375, 0.5625, 0.4375, 0.5, 0.4375, 0.4375, 0.375, 0.5, 0.375, 0.5, 0.4375, 0.4375, 0.4375, 0.375, 0.375, 0.4375, 0.375, 0.4375, 0.4375, 0.375, 0.4375, 0.5625, 0.375, 0.625, 0.375, 0.625, 0.4375, 0.5625, 0.4375, 0.2871, 0.7445, 0.2754, 0.7446, 0.2754, 0.7446, 0.2871, 0.7445, 0.5625, 0.75, 0.625, 0.75, 0.625, 0.8125, 0.5625, 0.8125, 0.5625, 0.8125, 0.625, 0.8125, 0.625, 0.875, 0.5625, 0.875, 0.625, 0.7333, 0.6875, 0.7333, 0.6875, 0.75, 0.625, 0.75, 0.6875, 0.7333, 0.75, 0.7333, 0.75, 0.75, 0.6875, 0.75, 0.2754, 0.7446, 0.2871, 0.7445, 0.3125, 0.75, 0.25, 0.75, 0.2913, 0.7388, 0.2712, 0.7388, 0.25, 0.7333, 0.3125, 0.7333, 0.2712, 0.7388, 0.2754, 0.7446, 0.25, 0.75, 0.25, 0.7333, 0.2871, 0.7445, 0.2913, 0.7388, 0.3125, 0.7333, 0.3125, 0.75, 0.2726, 0.7391, 0.2899, 0.7391, 0.2899, 0.7391, 0.2726, 0.7391, 0.2754, 0.7446, 0.2712, 0.7388, 0.2712, 0.7388, 0.2754, 0.7446, 0.2913, 0.7388, 0.2871, 0.7445, 0.2871, 0.7445, 0.2913, 0.7388, 0.2712, 0.7388, 0.2913, 0.7388, 0.2913, 0.7388, 0.2712, 0.7388, 0.2726, 0.7391, 0.2766, 0.7443, 0.2754, 0.7446, 0.2712, 0.7388, 0.2766, 0.7443, 0.2859, 0.7442, 0.2871, 0.7445, 0.2754, 0.7446, 0.2899, 0.7391, 0.2726, 0.7391, 0.2712, 0.7388, 0.2913, 0.7388, 0.2859, 0.7442, 0.2899, 0.7391, 0.2913, 0.7388, 0.2871, 0.7445, 0.2726, 0.7391, 0.2899, 0.7391, 0.2859, 0.7442, 0.2766, 0.7443, 0.2766, 0.7443, 0.2726, 0.7391, 0.2726, 0.7391, 0.2766, 0.7443, 0.2899, 0.7391, 0.2859, 0.7442, 0.2859, 0.7442, 0.2899, 0.7391, 0.2859, 0.7442, 0.2766, 0.7443, 0.2766, 0.7443, 0.2859, 0.7442])
me_cube.materials.append(mat_material)
me_cube.use_mirror_vertex_groups = False
me_cube.update()

# ---- objects
ob_cube = bpy.data.objects.new('Cube', me_cube)
ob_light = bpy.data.objects.new('Light', light_light)
ob_camera = bpy.data.objects.new('Camera', cam_camera)

# ---- transforms, parenting, visibility, modifiers, constraints
ob_cube.location = (0.0, 0.0, 0.0)
ob_cube.scale = (1.0, 3.877, 0.4587)
ob_cube.lock_rotations_4d = False
ob_cube.empty_display_type = 'ARROWS'
ob_cube.lineart.crease_threshold = 0.0
_m = ob_cube.modifiers.new('Mirror', 'MIRROR')
ob_light.location = (4.076, 1.005, 5.904)
ob_light.rotation_euler = (0.6503, 0.05522, 1.866)
ob_light.lock_rotations_4d = False
ob_light.empty_display_type = 'ARROWS'
ob_light.color = (0.0, 0.0, 0.0, 0.0)
ob_light.lineart.crease_threshold = 0.0
ob_camera.location = (7.359, -6.926, 4.958)
ob_camera.rotation_euler = (1.109, 0.0, 0.8149)
ob_camera.lock_rotations_4d = False
ob_camera.empty_display_type = 'ARROWS'
ob_camera.color = (0.0, 0.0, 0.0, 0.0)
ob_camera.display_type = 'WIRE'
ob_camera.lineart.crease_threshold = 0.0

# ---- collection membership
col_collection.objects.link(ob_cube)
col_collection.objects.link(ob_light)
col_collection.objects.link(ob_camera)

# ---- scene / render settings (as saved in the file)
scene.camera = ob_camera
scene.frame_start = 1; scene.frame_end = 250; scene.frame_set(1)
scene.render.engine = 'BLENDER_EEVEE_NEXT'
scene.cycles.sampling_pattern = 'TABULATED_SOBOL'
scene.cycles.use_light_tree = False
scene.view_settings.view_transform = 'Filmic'
bpy.context.view_layer.update()
